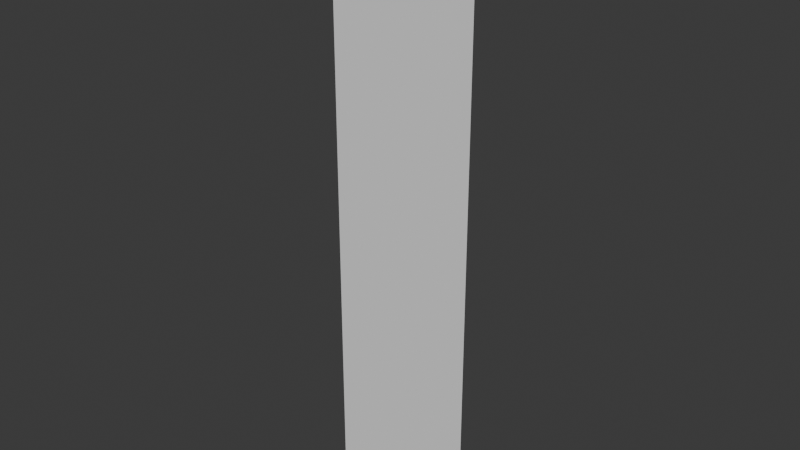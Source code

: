# Source: Wall_1x4.blend  (saved by Blender 4.4.32; exported with 4.5.12 LTS)
import bpy
from mathutils import Matrix  # noqa: F401  (used for matrix-valued properties, if any)

bpy.ops.wm.read_factory_settings(use_empty=True)
scene = bpy.context.scene
scene.name = 'Scene'

# ---- collections
col_collection = bpy.data.collections.new('Collection'); scene.collection.children.link(col_collection)

# ---- world
world_world = bpy.data.worlds.new('World'); scene.world = world_world
world_world.use_nodes = True; world_world.node_tree.nodes.clear()
_N = world_world.node_tree.nodes; _L = world_world.node_tree.links
n0 = _N.new('ShaderNodeOutputWorld'); n0.name = 'World Output'; n0.location = (300, 300)
n1 = _N.new('ShaderNodeBackground'); n1.name = 'Background'; n1.location = (10, 300)
n1.inputs[0].default_value = (0.05088, 0.05088, 0.05088, 1.0)
_L.new(n1.outputs[0], n0.inputs[0])
n0.is_active_output = True
world_world.color = (0.05088, 0.05088, 0.05088)
world_world.sun_shadow_jitter_overblur = 0.0

# ---- meshes
me_plane = bpy.data.meshes.new('Plane')
me_plane.from_pydata([(0.0, -0.1, 0.0), (1.0, -0.1, 0.0), (0.0, -0.1, 4.0), (1.0, -0.1, 4.0)], [], [(0, 1, 3, 2)])
_uv = me_plane.uv_layers.new(name='UVMap')
_uv.uv.foreach_set('vector', [0.25, 1.0, 0.0, 1.0, 0.0, 0.0, 0.25, 0.0])
me_plane.update()

# ---- objects
ob_plane = bpy.data.objects.new('Plane', me_plane)

# ---- transforms, parenting, visibility, modifiers, constraints
ob_plane.location = (0.0, 0.0, 0.0)

# ---- collection membership
col_collection.objects.link(ob_plane)

# ---- scene / render settings (as saved in the file)
scene.frame_start = 1; scene.frame_end = 250; scene.frame_set(1)
scene.render.engine = 'BLENDER_EEVEE_NEXT'
bpy.context.view_layer.update()

# ---- added for rendering (the .blend has no active camera and no usable light): camera, sun
cam_auto = bpy.data.cameras.new('AutoCamera')
cam_auto.lens = 50.0
cam_auto.sensor_width = 36.0
cam_auto.clip_end = 1000.0
ob_auto_camera = bpy.data.objects.new('AutoCamera', cam_auto)
scene.collection.objects.link(ob_auto_camera)
ob_auto_camera.location = (4.3148, -4.67776, 5.05184)
ob_auto_camera.rotation_euler = (1.09748, -7.21219e-08, 0.694738)
scene.camera = ob_auto_camera
light_auto_sun = bpy.data.lights.new('AutoSun', 'SUN')
light_auto_sun.energy = 3.0
light_auto_sun.angle = 0.0523599
ob_auto_sun = bpy.data.objects.new('AutoSun', light_auto_sun)
scene.collection.objects.link(ob_auto_sun)
ob_auto_sun.rotation_euler = (0.872665, 0.174533, 0.523599)
bpy.context.view_layer.update()
